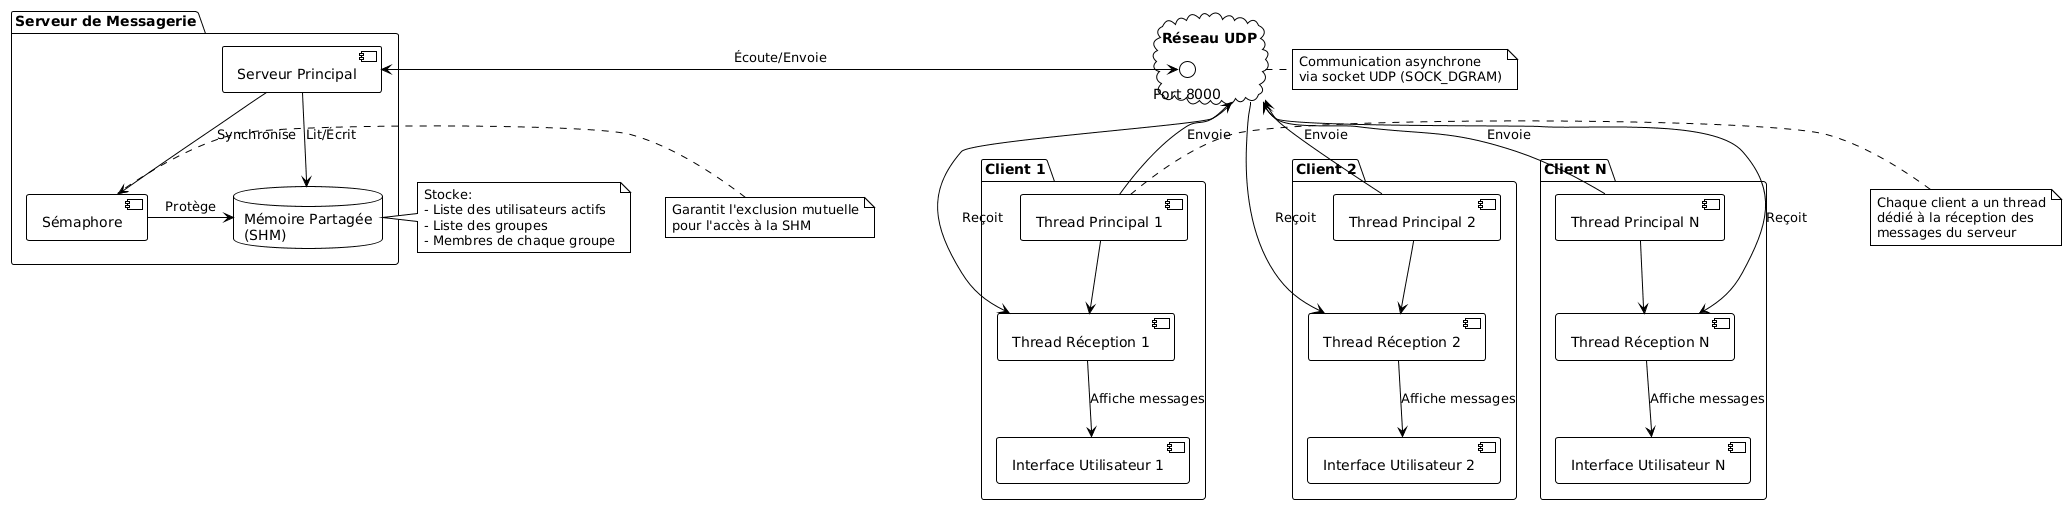

The diagram above was rendered by PlantUML. Its source (embedded in the PNG):
@startuml
!theme plain

package "Serveur de Messagerie" {
    component [Serveur Principal] as Server
    database "Mémoire Partagée\n(SHM)" as SHM
    component [Sémaphore] as Sem
    
    Server -down-> SHM : Lit/Écrit
    Server -down-> Sem : Synchronise
    Sem -right-> SHM : Protège
}

note right of SHM
  Stocke:
  - Liste des utilisateurs actifs
  - Liste des groupes
  - Membres de chaque groupe
end note

note left of Sem
  Garantit l'exclusion mutuelle
  pour l'accès à la SHM
end note

cloud "Réseau UDP" as Network {
    interface "Port 8000" as Port
}

note right of Network
  Communication asynchrone
  via socket UDP (SOCK_DGRAM)
end note

Server <-right-> Port : Écoute/Envoie

package "Client 1" {
    component [Thread Principal 1] as MT1
    component [Thread Réception 1] as RT1
    component [Interface Utilisateur 1] as UI1
    
    MT1 -down-> RT1
    RT1 -down-> UI1 : Affiche messages
}

note left of MT1
  Chaque client a un thread
  dédié à la réception des
  messages du serveur
end note

package "Client 2" {
    component [Thread Principal 2] as MT2
    component [Thread Réception 2] as RT2
    component [Interface Utilisateur 2] as UI2
    
    MT2 -down-> RT2
    RT2 -down-> UI2 : Affiche messages
}

package "Client N" {
    component [Thread Principal N] as MTN
    component [Thread Réception N] as RTN
    component [Interface Utilisateur N] as UIN
    
    MTN -down-> RTN
    RTN -down-> UIN : Affiche messages
}

MT1 -up-> Network : Envoie
RT1 <-up- Network : Reçoit
MT2 -up-> Network : Envoie
RT2 <-up- Network : Reçoit
MTN -up-> Network : Envoie
RTN <-up- Network : Reçoit
@enduml